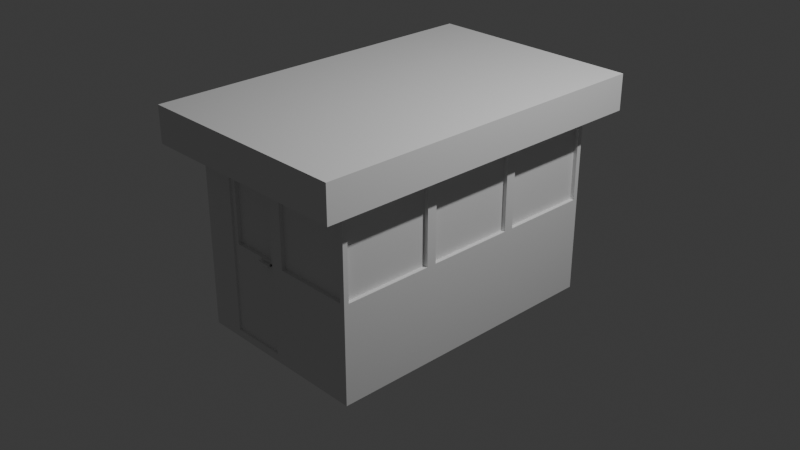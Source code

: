 # Source: guvenlik_klunesi.blend  (saved by Blender 4.2.66; exported with 4.5.12 LTS)
import bpy
from mathutils import Matrix  # noqa: F401  (used for matrix-valued properties, if any)

bpy.ops.wm.read_factory_settings(use_empty=True)
scene = bpy.context.scene
scene.name = 'Scene'

# ---- collections
col_collection = bpy.data.collections.new('Collection'); scene.collection.children.link(col_collection)

# ---- world
world_world = bpy.data.worlds.new('World'); scene.world = world_world
world_world.use_nodes = True; world_world.node_tree.nodes.clear()
_N = world_world.node_tree.nodes; _L = world_world.node_tree.links
n0 = _N.new('ShaderNodeOutputWorld'); n0.name = 'World Output'; n0.location = (300, 300)
n1 = _N.new('ShaderNodeBackground'); n1.name = 'Background'; n1.location = (10, 300)
n1.inputs[0].default_value = (0.05088, 0.05088, 0.05088, 1.0)
_L.new(n1.outputs[0], n0.inputs[0])
n0.is_active_output = True
world_world.color = (0.05088, 0.05088, 0.05088)
world_world.sun_shadow_jitter_overblur = 0.0

# ---- cameras
cam_camera = bpy.data.cameras.new('Camera')
cam_camera.clip_end = 100.0
cam_camera.ortho_scale = 7.314

# ---- lights
light_light = bpy.data.lights.new('Light', 'POINT')
light_light.energy = 1000.0
light_light.shadow_soft_size = 0.1

# ---- meshes
me_cube_001 = bpy.data.meshes.new('Cube.001')
me_cube_001.from_pydata([(-1.0, -1.595, -1.0), (-1.0, -1.595, 1.0), (-1.0, 1.595, -1.0), (-1.0, 1.595, 1.0), (1.0, -1.595, -1.0), (1.0, -1.595, 1.0), (1.0, 1.595, -1.0), (1.0, 1.595, 1.0), (-1.204, -1.92, 1.0), (-1.204, 1.92, 1.0), (1.204, 1.92, 1.0), (1.204, -1.92, 1.0), (-1.204, -1.92, 1.389), (-1.204, 1.92, 1.389), (1.204, 1.92, 1.389), (1.204, -1.92, 1.389), (-1.0, 0.5317, -1.0), (-1.0, -0.5317, -1.0), (-1.0, -0.5317, 1.0), (-1.0, 0.5317, 1.0), (1.0, -0.5317, -1.0), (1.0, 0.5317, -1.0), (1.0, 0.5317, 1.0), (1.0, -0.5317, 1.0), (-1.204, -0.6399, 1.0), (-1.204, 0.6399, 1.0), (1.204, 0.6399, 1.0), (1.204, -0.6399, 1.0), (-1.204, -0.6399, 1.389), (-1.204, 0.6399, 1.389), (1.204, 0.6399, 1.389), (1.204, -0.6399, 1.389), (-0.7093, 1.595, 0.0), (0.07539, 1.595, 0.0), (-0.007773, -1.595, 1.265e-05), (-0.6262, -1.595, 1.265e-05), (-1.0, 0.5317, 0.0), (-1.0, -0.5317, 0.0), (1.0, -0.5317, 0.0), (1.0, 0.5317, 0.0), (1.0, -1.595, 0.0), (1.0, 1.595, 0.0), (-1.0, 1.595, 0.0), (-1.0, -1.595, 0.0), (-0.7092, 1.595, -1.0), (0.07524, 1.595, -1.0), (0.07555, 1.595, 1.0), (-0.7095, 1.595, 1.0), (-0.007913, -1.595, -0.9168), (-0.626, -1.595, -0.9168), (-0.6263, -1.595, 0.9168), (-0.007634, -1.595, 0.9168), (-0.00841, 1.92, 1.0), (-0.7935, 1.92, 1.0), (-0.7935, -1.92, 1.0), (-0.00841, -1.92, 1.0), (-0.008715, 1.92, 1.389), (-0.7931, 1.92, 1.389), (-0.008715, -1.92, 1.389), (-0.7931, -1.92, 1.389), (-0.008861, 0.6399, 1.389), (-0.793, 0.6399, 1.389), (-0.793, -0.6399, 1.389), (-0.008861, -0.6399, 1.389), (-0.709, 0.5317, -1.0), (0.0751, 0.5317, -1.0), (0.0751, -0.5317, -1.0), (-0.709, -0.5317, -1.0), (0.07524, -1.595, -1.0), (0.07539, -1.595, 0.0), (-0.7095, -1.595, 1.0), (-0.7093, -1.595, 0.0), (0.07555, -1.595, 1.0), (-0.7092, -1.595, -1.0), (-0.6262, -1.572, 1.265e-05), (-0.007773, -1.572, 1.265e-05), (-0.007913, -1.572, -0.9168), (-0.6263, -1.572, 0.9168), (-0.007634, -1.572, 0.9168), (-0.626, -1.572, -0.9168), (1.0, -0.5857, 0.05405), (1.0, -0.5857, 0.946), (1.0, -1.541, 0.946), (1.0, -1.541, 0.05405), (0.946, -1.595, 0.05405), (0.946, -1.595, 0.946), (0.1296, -1.595, 0.946), (0.1294, -1.595, 0.05405), (1.0, 1.541, 0.05405), (1.0, 1.541, 0.946), (1.0, 0.5857, 0.946), (1.0, 0.5857, 0.05405), (1.0, 0.4776, 0.05405), (1.0, 0.4776, 0.946), (1.0, -0.4776, 0.946), (1.0, -0.4776, 0.05405), (0.1294, 1.595, 0.05405), (0.1296, 1.595, 0.946), (0.946, 1.595, 0.946), (0.946, 1.595, 0.05405), (0.02149, 1.595, 0.946), (0.02136, 1.595, 0.05405), (-0.6553, 1.595, 0.05405), (-0.6554, 1.595, 0.946), (-0.5723, -1.572, 0.8628), (-0.5721, -1.572, 0.05406), (-0.06181, -1.572, 0.05406), (-0.06169, -1.572, 0.8628), (0.9564, -0.5857, 0.946), (0.9564, -0.5857, 0.05405), (0.9564, -1.541, 0.05405), (0.9564, -1.541, 0.946), (0.946, -1.551, 0.946), (0.946, -1.551, 0.05405), (0.1294, -1.551, 0.05405), (0.1296, -1.551, 0.946), (0.9564, 1.541, 0.946), (0.9564, 1.541, 0.05405), (0.9564, 0.5857, 0.05405), (0.9564, 0.5857, 0.946), (0.9564, 0.4776, 0.946), (0.9564, 0.4776, 0.05405), (0.9564, -0.4776, 0.05405), (0.9564, -0.4776, 0.946), (0.1296, 1.551, 0.946), (0.1294, 1.551, 0.05405), (0.946, 1.551, 0.05405), (0.946, 1.551, 0.946), (0.02149, 1.551, 0.946), (0.02136, 1.551, 0.05405), (-0.6554, 1.551, 0.946), (-0.6553, 1.551, 0.05405), (-0.5723, -1.528, 0.8628), (-0.5721, -1.528, 0.05406), (-0.06169, -1.528, 0.8628), (-0.06181, -1.528, 0.05406), (-0.2098, -1.572, 0.0149), (-0.05413, -1.572, 0.0149), (-0.06105, -1.572, 0.03918), (-0.2029, -1.572, 0.03918), (-0.2098, -1.621, 0.0149), (-0.05413, -1.621, 0.0149), (-0.2029, -1.621, 0.03918), (-0.06105, -1.621, 0.03918), (-0.06105, -1.596, 0.03918), (-0.05413, -1.596, 0.0149), (-0.2098, -1.596, 0.0149), (-0.2029, -1.596, 0.03918), (1.0, -1.595, -1.0), (1.0, -1.595, 0.0), (-0.068, -1.572, 0.01095), (-0.07492, -1.572, 0.03523), (-0.068, -1.596, 0.01095), (-0.07492, -1.596, 0.03523)], [], [(36, 19, 3, 42), (7, 46, 52, 10), (84, 85, 112, 113), (1, 70, 54, 8), (71, 70, 1, 43), (22, 7, 10, 26), (24, 8, 12, 28), (18, 1, 8, 24), (10, 52, 56, 14), (104, 105, 133, 132), (31, 63, 58, 15), (14, 56, 60, 30), (8, 54, 59, 12), (26, 10, 14, 30), (11, 27, 31, 15), (27, 26, 30, 31), (62, 28, 12, 59), (16, 64, 67, 17), (3, 19, 25, 9), (19, 18, 24, 25), (9, 25, 29, 13), (25, 24, 28, 29), (5, 23, 27, 11), (23, 22, 26, 27), (2, 44, 64, 16), (2, 42, 32, 44), (97, 98, 127, 124), (99, 96, 125, 126), (43, 1, 18, 37), (37, 18, 19, 36), (65, 21, 20, 66), (90, 91, 118, 119), (61, 29, 28, 62), (57, 13, 29, 61), (53, 9, 13, 57), (55, 11, 15, 58), (30, 60, 63, 31), (47, 3, 9, 53), (72, 5, 11, 55), (66, 20, 4, 68), (17, 67, 73, 0), (45, 6, 21, 65), (65, 66, 67, 64), (45, 65, 64, 44), (61, 62, 63, 60), (57, 61, 60, 56), (53, 57, 56, 52), (55, 58, 59, 54), (62, 59, 58, 63), (47, 53, 52, 46), (72, 55, 54, 70), (66, 68, 73, 67), (35, 49, 79, 74), (33, 45, 44, 32), (42, 3, 47, 32), (96, 97, 124, 125), (50, 35, 74, 77), (45, 33, 41, 6), (17, 37, 36, 16), (0, 43, 37, 17), (21, 39, 38, 20), (6, 41, 39, 21), (4, 40, 69, 68), (73, 71, 43, 0), (20, 38, 40, 4), (16, 36, 42, 2), (34, 48, 68, 69), (35, 50, 70, 71), (50, 51, 72, 70), (48, 49, 73, 68), (49, 35, 71, 73), (51, 34, 69, 72), (74, 79, 76, 75), (89, 90, 119, 116), (51, 50, 77, 78), (48, 34, 75, 76), (34, 51, 78, 75), (49, 48, 76, 79), (38, 23, 81, 80), (23, 5, 82, 81), (5, 40, 83, 82), (40, 38, 80, 83), (40, 5, 85, 84), (5, 72, 86, 85), (72, 69, 87, 86), (69, 40, 84, 87), (41, 7, 89, 88), (7, 22, 90, 89), (22, 39, 91, 90), (39, 41, 88, 91), (39, 22, 93, 92), (22, 23, 94, 93), (23, 38, 95, 94), (38, 39, 92, 95), (33, 46, 97, 96), (46, 7, 98, 97), (7, 41, 99, 98), (41, 33, 96, 99), (46, 33, 101, 100), (33, 32, 102, 101), (32, 47, 103, 102), (47, 46, 100, 103), (77, 74, 105, 104), (145, 144, 143, 141), (75, 78, 107, 106), (78, 77, 104, 107), (109, 108, 111, 110), (113, 112, 115, 114), (117, 116, 119, 118), (121, 120, 123, 122), (125, 124, 127, 126), (128, 129, 131, 130), (132, 133, 135, 134), (98, 99, 126, 127), (107, 104, 132, 134), (87, 84, 113, 114), (105, 106, 135, 133), (85, 86, 115, 112), (92, 93, 120, 121), (106, 107, 134, 135), (86, 87, 114, 115), (95, 92, 121, 122), (93, 94, 123, 120), (100, 101, 129, 128), (80, 81, 108, 109), (94, 95, 122, 123), (103, 100, 128, 130), (83, 80, 109, 110), (101, 102, 131, 129), (81, 82, 111, 108), (88, 89, 116, 117), (102, 103, 130, 131), (82, 83, 110, 111), (91, 88, 117, 118), (74, 75, 137, 136), (75, 106, 138, 137), (106, 105, 139, 138), (105, 74, 136, 139), (140, 141, 143, 142), (146, 145, 141, 140), (144, 147, 142, 143), (147, 146, 140, 142), (145, 137, 150, 152), (150, 151, 153, 152), (136, 137, 138, 139), (137, 138, 151, 150), (4, 40, 149, 148), (138, 144, 153, 151), (144, 145, 152, 153)])
_uv = me_cube_001.uv_layers.new(name='UVMap')
_uv.uv.foreach_set('vector', [0.5, 0.1667, 0.625, 0.1667, 0.625, 0.25, 0.5, 0.25, 0.625, 0.5, 0.625, 0.3725, 0.625, 0.3642, 0.625, 0.5, 0.5068, 0.7575, 0.6182, 0.7575, 0.6182, 0.7575, 0.5068, 0.7575, 0.625, 1.0, 0.625, 0.9756, 0.625, 0.9673, 0.625, 1.0, 0.5, 0.9756, 0.625, 0.9756, 0.625, 1.0, 0.5, 1.0, 0.625, 0.5833, 0.625, 0.5, 0.625, 0.5, 0.625, 0.5833, 0.625, 0.08333, 0.625, 0.0, 0.625, 0.0, 0.625, 0.08333, 0.625, 0.08333, 0.625, 0.0, 0.625, 0.0, 0.625, 0.08333, 0.625, 0.5, 0.625, 0.3642, 0.625, 0.3642, 0.625, 0.5, 0.6078, 0.9584, 0.5068, 0.9584, 0.5068, 0.9584, 0.6078, 0.9584, 0.625, 0.6667, 0.7608, 0.6667, 0.7608, 0.75, 0.625, 0.75, 0.625, 0.5, 0.7608, 0.5, 0.7608, 0.5833, 0.625, 0.5833, 0.625, 1.0, 0.625, 0.9673, 0.625, 0.9673, 0.625, 1.0, 0.625, 0.5833, 0.625, 0.5, 0.625, 0.5, 0.625, 0.5833, 0.625, 0.75, 0.625, 0.6667, 0.625, 0.6667, 0.625, 0.75, 0.625, 0.6667, 0.625, 0.5833, 0.625, 0.5833, 0.625, 0.6667, 0.8423, 0.6667, 0.875, 0.6667, 0.875, 0.75, 0.8423, 0.75, 0.125, 0.5833, 0.1495, 0.5833, 0.1495, 0.6667, 0.125, 0.6667, 0.625, 0.25, 0.625, 0.1667, 0.625, 0.1667, 0.625, 0.25, 0.625, 0.1667, 0.625, 0.08333, 0.625, 0.08333, 0.625, 0.1667, 0.625, 0.25, 0.625, 0.1667, 0.625, 0.1667, 0.625, 0.25, 0.625, 0.1667, 0.625, 0.08333, 0.625, 0.08333, 0.625, 0.1667, 0.625, 0.75, 0.625, 0.6667, 0.625, 0.6667, 0.625, 0.75, 0.625, 0.6667, 0.625, 0.5833, 0.625, 0.5833, 0.625, 0.6667, 0.125, 0.5, 0.1494, 0.5, 0.1495, 0.5833, 0.125, 0.5833, 0.375, 0.25, 0.5, 0.25, 0.5, 0.2744, 0.375, 0.2744, 0.6182, 0.38, 0.6182, 0.4925, 0.6182, 0.4925, 0.6182, 0.38, 0.5068, 0.4925, 0.5068, 0.38, 0.5068, 0.38, 0.5068, 0.4925, 0.5, 0.0, 0.625, 0.0, 0.625, 0.08333, 0.5, 0.08333, 0.5, 0.08333, 0.625, 0.08333, 0.625, 0.1667, 0.5, 0.1667, 0.2475, 0.5833, 0.375, 0.5833, 0.375, 0.6667, 0.2475, 0.6667, 0.6182, 0.5791, 0.5068, 0.5791, 0.5068, 0.5791, 0.6182, 0.5791, 0.8423, 0.5833, 0.875, 0.5833, 0.875, 0.6667, 0.8423, 0.6667, 0.8423, 0.5, 0.875, 0.5, 0.875, 0.5833, 0.8423, 0.5833, 0.625, 0.2827, 0.625, 0.25, 0.625, 0.25, 0.625, 0.2827, 0.625, 0.8858, 0.625, 0.75, 0.625, 0.75, 0.625, 0.8858, 0.625, 0.5833, 0.7608, 0.5833, 0.7608, 0.6667, 0.625, 0.6667, 0.625, 0.2744, 0.625, 0.25, 0.625, 0.25, 0.625, 0.2827, 0.625, 0.8775, 0.625, 0.75, 0.625, 0.75, 0.625, 0.8858, 0.2475, 0.6667, 0.375, 0.6667, 0.375, 0.75, 0.2475, 0.75, 0.125, 0.6667, 0.1495, 0.6667, 0.1494, 0.75, 0.125, 0.75, 0.2475, 0.5, 0.375, 0.5, 0.375, 0.5833, 0.2475, 0.5833, 0.2475, 0.5833, 0.2475, 0.6667, 0.1495, 0.6667, 0.1495, 0.5833, 0.2475, 0.5, 0.2475, 0.5833, 0.1495, 0.5833, 0.1494, 0.5, 0.8423, 0.5833, 0.8423, 0.6667, 0.7608, 0.6667, 0.7608, 0.5833, 0.8423, 0.5, 0.8423, 0.5833, 0.7608, 0.5833, 0.7608, 0.5, 0.625, 0.2827, 0.625, 0.2827, 0.625, 0.3642, 0.625, 0.3642, 0.625, 0.8858, 0.625, 0.8858, 0.625, 0.9673, 0.625, 0.9673, 0.8423, 0.6667, 0.8423, 0.75, 0.7608, 0.75, 0.7608, 0.6667, 0.625, 0.2744, 0.625, 0.2827, 0.625, 0.3642, 0.625, 0.3725, 0.625, 0.8775, 0.625, 0.8858, 0.625, 0.9673, 0.625, 0.9756, 0.2475, 0.6667, 0.2475, 0.75, 0.1494, 0.75, 0.1495, 0.6667, 0.5, 0.9652, 0.3854, 0.9652, 0.3854, 0.9652, 0.5, 0.9652, 0.5, 0.3725, 0.375, 0.3725, 0.375, 0.2744, 0.5, 0.2744, 0.5, 0.25, 0.625, 0.25, 0.625, 0.2744, 0.5, 0.2744, 0.5068, 0.38, 0.6182, 0.38, 0.6182, 0.38, 0.5068, 0.38, 0.6146, 0.9652, 0.5, 0.9652, 0.5, 0.9652, 0.6146, 0.9652, 0.375, 0.3725, 0.5, 0.3725, 0.5, 0.5, 0.375, 0.5, 0.375, 0.08333, 0.5, 0.08333, 0.5, 0.1667, 0.375, 0.1667, 0.375, 0.0, 0.5, 0.0, 0.5, 0.08333, 0.375, 0.08333, 0.375, 0.5833, 0.5, 0.5833, 0.5, 0.6667, 0.375, 0.6667, 0.375, 0.5, 0.5, 0.5, 0.5, 0.5833, 0.375, 0.5833, 0.375, 0.75, 0.5, 0.75, 0.5, 0.8775, 0.375, 0.8775, 0.375, 0.9756, 0.5, 0.9756, 0.5, 1.0, 0.375, 1.0, 0.375, 0.6667, 0.5, 0.6667, 0.5, 0.75, 0.375, 0.75, 0.375, 0.1667, 0.5, 0.1667, 0.5, 0.25, 0.375, 0.25, 0.5, 0.8879, 0.3854, 0.8879, 0.375, 0.8775, 0.5, 0.8775, 0.5, 0.9652, 0.6146, 0.9652, 0.625, 0.9756, 0.5, 0.9756, 0.6146, 0.9652, 0.6146, 0.8879, 0.625, 0.8775, 0.625, 0.9756, 0.3854, 0.8879, 0.3854, 0.9652, 0.375, 0.9756, 0.375, 0.8775, 0.3854, 0.9652, 0.5, 0.9652, 0.5, 0.9756, 0.375, 0.9756, 0.6146, 0.8879, 0.5, 0.8879, 0.5, 0.8775, 0.625, 0.8775, 0.5, 0.9652, 0.3854, 0.9652, 0.3854, 0.8879, 0.5, 0.8879, 0.6182, 0.5042, 0.6182, 0.5791, 0.6182, 0.5791, 0.6182, 0.5042, 0.6146, 0.8879, 0.6146, 0.9652, 0.6146, 0.9652, 0.6146, 0.8879, 0.3854, 0.8879, 0.5, 0.8879, 0.5, 0.8879, 0.3854, 0.8879, 0.5, 0.8879, 0.6146, 0.8879, 0.6146, 0.8879, 0.5, 0.8879, 0.3854, 0.9652, 0.3854, 0.8879, 0.3854, 0.8879, 0.3854, 0.9652, 0.5, 0.6667, 0.625, 0.6667, 0.6182, 0.6709, 0.5068, 0.6709, 0.625, 0.6667, 0.625, 0.75, 0.6182, 0.7458, 0.6182, 0.6709, 0.625, 0.75, 0.5, 0.75, 0.5068, 0.7458, 0.6182, 0.7458, 0.5, 0.75, 0.5, 0.6667, 0.5068, 0.6709, 0.5068, 0.7458, 0.5, 0.75, 0.625, 0.75, 0.6182, 0.7575, 0.5068, 0.7575, 0.625, 0.75, 0.625, 0.8775, 0.6182, 0.87, 0.6182, 0.7575, 0.625, 0.8775, 0.5, 0.8775, 0.5068, 0.87, 0.6182, 0.87, 0.5, 0.8775, 0.5, 0.75, 0.5068, 0.7575, 0.5068, 0.87, 0.5, 0.5, 0.625, 0.5, 0.6182, 0.5042, 0.5068, 0.5042, 0.625, 0.5, 0.625, 0.5833, 0.6182, 0.5791, 0.6182, 0.5042, 0.625, 0.5833, 0.5, 0.5833, 0.5068, 0.5791, 0.6182, 0.5791, 0.5, 0.5833, 0.5, 0.5, 0.5068, 0.5042, 0.5068, 0.5791, 0.5, 0.5833, 0.625, 0.5833, 0.6182, 0.5876, 0.5068, 0.5876, 0.625, 0.5833, 0.625, 0.6667, 0.6182, 0.6624, 0.6182, 0.5876, 0.625, 0.6667, 0.5, 0.6667, 0.5068, 0.6624, 0.6182, 0.6624, 0.5, 0.6667, 0.5, 0.5833, 0.5068, 0.5876, 0.5068, 0.6624, 0.5, 0.3725, 0.625, 0.3725, 0.6182, 0.38, 0.5068, 0.38, 0.625, 0.3725, 0.625, 0.5, 0.6182, 0.4925, 0.6182, 0.38, 0.625, 0.5, 0.5, 0.5, 0.5068, 0.4925, 0.6182, 0.4925, 0.5, 0.5, 0.5, 0.3725, 0.5068, 0.38, 0.5068, 0.4925, 0.625, 0.3725, 0.5, 0.3725, 0.5068, 0.3658, 0.6182, 0.3658, 0.5, 0.3725, 0.5, 0.2744, 0.5068, 0.2812, 0.5068, 0.3658, 0.5, 0.2744, 0.625, 0.2744, 0.6182, 0.2812, 0.5068, 0.2812, 0.625, 0.2744, 0.625, 0.3725, 0.6182, 0.3658, 0.6182, 0.2812, 0.6146, 0.9652, 0.5, 0.9652, 0.5068, 0.9584, 0.6078, 0.9584, 0.5019, 0.8924, 0.5049, 0.8954, 0.5049, 0.8954, 0.5019, 0.8924, 0.5, 0.8879, 0.6146, 0.8879, 0.6078, 0.8946, 0.5068, 0.8946, 0.6146, 0.8879, 0.6146, 0.9652, 0.6078, 0.9584, 0.6078, 0.8946, 0.5068, 0.6709, 0.6182, 0.6709, 0.6182, 0.7458, 0.5068, 0.7458, 0.5068, 0.7575, 0.6182, 0.7575, 0.6182, 0.87, 0.5068, 0.87, 0.5068, 0.5042, 0.6182, 0.5042, 0.6182, 0.5791, 0.5068, 0.5791, 0.5068, 0.5876, 0.6182, 0.5876, 0.6182, 0.6624, 0.5068, 0.6624, 0.5068, 0.38, 0.6182, 0.38, 0.6182, 0.4925, 0.5068, 0.4925, 0.6182, 0.3658, 0.5068, 0.3658, 0.5068, 0.2812, 0.6182, 0.2812, 0.6078, 0.9584, 0.5068, 0.9584, 0.5068, 0.8946, 0.6078, 0.8946, 0.6182, 0.4925, 0.5068, 0.4925, 0.5068, 0.4925, 0.6182, 0.4925, 0.6078, 0.8946, 0.6078, 0.9584, 0.6078, 0.9584, 0.6078, 0.8946, 0.5068, 0.87, 0.5068, 0.7575, 0.5068, 0.7575, 0.5068, 0.87, 0.5068, 0.9584, 0.5068, 0.8946, 0.5068, 0.8946, 0.5068, 0.9584, 0.6182, 0.7575, 0.6182, 0.87, 0.6182, 0.87, 0.6182, 0.7575, 0.5068, 0.5876, 0.6182, 0.5876, 0.6182, 0.5876, 0.5068, 0.5876, 0.5068, 0.8946, 0.6078, 0.8946, 0.6078, 0.8946, 0.5068, 0.8946, 0.6182, 0.87, 0.5068, 0.87, 0.5068, 0.87, 0.6182, 0.87, 0.5068, 0.6624, 0.5068, 0.5876, 0.5068, 0.5876, 0.5068, 0.6624, 0.6182, 0.5876, 0.6182, 0.6624, 0.6182, 0.6624, 0.6182, 0.5876, 0.6182, 0.3658, 0.5068, 0.3658, 0.5068, 0.3658, 0.6182, 0.3658, 0.5068, 0.6709, 0.6182, 0.6709, 0.6182, 0.6709, 0.5068, 0.6709, 0.6182, 0.6624, 0.5068, 0.6624, 0.5068, 0.6624, 0.6182, 0.6624, 0.6182, 0.2812, 0.6182, 0.3658, 0.6182, 0.3658, 0.6182, 0.2812, 0.5068, 0.7458, 0.5068, 0.6709, 0.5068, 0.6709, 0.5068, 0.7458, 0.5068, 0.3658, 0.5068, 0.2812, 0.5068, 0.2812, 0.5068, 0.3658, 0.6182, 0.6709, 0.6182, 0.7458, 0.6182, 0.7458, 0.6182, 0.6709, 0.5068, 0.5042, 0.6182, 0.5042, 0.6182, 0.5042, 0.5068, 0.5042, 0.5068, 0.2812, 0.6182, 0.2812, 0.6182, 0.2812, 0.5068, 0.2812, 0.6182, 0.7458, 0.5068, 0.7458, 0.5068, 0.7458, 0.6182, 0.7458, 0.5068, 0.5791, 0.5068, 0.5042, 0.5068, 0.5042, 0.5068, 0.5791, 0.5, 0.9652, 0.5, 0.8879, 0.5019, 0.8924, 0.5019, 0.9607, 0.5, 0.8879, 0.5068, 0.8946, 0.5049, 0.8954, 0.5019, 0.8924, 0.5068, 0.8946, 0.5068, 0.9584, 0.5049, 0.9577, 0.5049, 0.8954, 0.5068, 0.9584, 0.5, 0.9652, 0.5019, 0.9607, 0.5049, 0.9577, 0.5019, 0.9607, 0.5019, 0.8924, 0.5049, 0.8954, 0.5049, 0.9577, 0.5019, 0.9607, 0.5019, 0.8924, 0.5019, 0.8924, 0.5019, 0.9607, 0.5049, 0.8954, 0.5049, 0.9577, 0.5049, 0.9577, 0.5049, 0.8954, 0.5049, 0.9577, 0.5019, 0.9607, 0.5019, 0.9607, 0.5049, 0.9577, 0.0, 0.0, 0.0, 0.0, 0.0, 0.0, 0.0, 0.0, 0.5019, 0.8924, 0.5049, 0.8954, 0.5049, 0.8954, 0.5019, 0.8924, 0.5019, 0.9607, 0.5019, 0.8924, 0.5049, 0.8954, 0.5049, 0.9577, 0.5019, 0.8924, 0.5049, 0.8954, 0.5049, 0.8954, 0.5019, 0.8924, 0.375, 0.75, 0.5, 0.75, 0.5, 0.75, 0.375, 0.75, 0.0, 0.0, 0.0, 0.0, 0.0, 0.0, 0.0, 0.0, 0.5049, 0.8954, 0.5019, 0.8924, 0.5019, 0.8924, 0.5049, 0.8954])
me_cube_001.update()

# ---- objects
ob_light = bpy.data.objects.new('Light', light_light)
ob_camera = bpy.data.objects.new('Camera', cam_camera)
ob_empty = bpy.data.objects.new('Empty', None)
ob_cube = bpy.data.objects.new('Cube', me_cube_001)

# ---- transforms, parenting, visibility, modifiers, constraints
ob_light.location = (4.076, 1.005, 5.904)
ob_light.rotation_euler = (0.6503, 0.05522, 1.866)
ob_light.lock_rotations_4d = False
ob_light.empty_display_type = 'ARROWS'
ob_light.color = (0.0, 0.0, 0.0, 0.0)
ob_light.lineart.crease_threshold = 0.0
ob_camera.location = (7.359, -6.926, 4.958)
ob_camera.rotation_euler = (1.109, 0.0, 0.8149)
ob_camera.lock_rotations_4d = False
ob_camera.empty_display_type = 'ARROWS'
ob_camera.color = (0.0, 0.0, 0.0, 0.0)
ob_camera.display_type = 'WIRE'
ob_camera.lineart.crease_threshold = 0.0
ob_empty.location = (0.0, 10.77, 0.0)
ob_empty.rotation_euler = (1.571, 0.0, 0.0)
ob_empty.empty_display_type = 'IMAGE'
ob_empty.empty_display_size = 5.0
ob_cube.location = (0.0, 0.0, 0.0)

# ---- collection membership
col_collection.objects.link(ob_light)
col_collection.objects.link(ob_camera)
col_collection.objects.link(ob_empty)
col_collection.objects.link(ob_cube)

# ---- scene / render settings (as saved in the file)
scene.camera = ob_camera
scene.frame_start = 1; scene.frame_end = 250; scene.frame_set(1)
scene.render.engine = 'BLENDER_EEVEE_NEXT'
bpy.context.view_layer.update()
